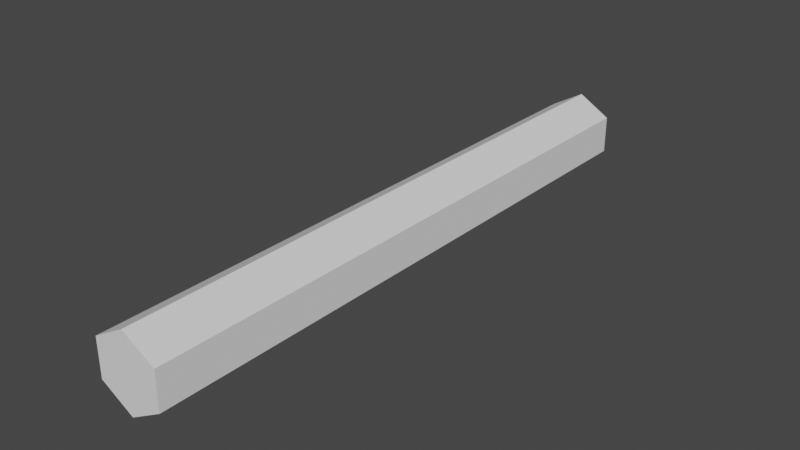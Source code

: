 # Source: hitscan.blend  (saved by Blender 3.6.11; exported with 4.5.12 LTS)
import bpy
from mathutils import Matrix  # noqa: F401  (used for matrix-valued properties, if any)

bpy.ops.wm.read_factory_settings(use_empty=True)
scene = bpy.context.scene
scene.name = 'Scene'

# ---- world
world_world = bpy.data.worlds.new('World'); scene.world = world_world
world_world.use_nodes = True; world_world.node_tree.nodes.clear()
_N = world_world.node_tree.nodes; _L = world_world.node_tree.links
n0 = _N.new('ShaderNodeOutputWorld'); n0.name = 'World Output'; n0.location = (300, 300)
n1 = _N.new('ShaderNodeBackground'); n1.name = 'Background'; n1.location = (10, 300)
n1.inputs[0].default_value = (0.05088, 0.05088, 0.05088, 1.0)
_L.new(n1.outputs[0], n0.inputs[0])
n0.is_active_output = True
world_world.color = (0.05088, 0.05088, 0.05088)
world_world.use_sun_shadow = False
world_world.sun_shadow_jitter_overblur = 0.0

# ---- meshes
me_cylinder = bpy.data.meshes.new('Cylinder')
me_cylinder.from_pydata([(0.0, 0.0625, -0.5), (0.0, 0.0625, 0.5), (0.05413, 0.03125, -0.5), (0.05413, 0.03125, 0.5), (0.05413, -0.03125, -0.5), (0.05413, -0.03125, 0.5), (0.0, -0.0625, -0.5), (0.0, -0.0625, 0.5), (-0.05413, -0.03125, -0.5), (-0.05413, -0.03125, 0.5), (-0.05413, 0.03125, -0.5), (-0.05413, 0.03125, 0.5)], [], [(0, 1, 3, 2), (2, 3, 5, 4), (4, 5, 7, 6), (6, 7, 9, 8), (3, 1, 11, 9, 7, 5), (8, 9, 11, 10), (10, 11, 1, 0), (0, 2, 4, 6, 8, 10)])
_uv = me_cylinder.uv_layers.new(name='UVMap')
_uv.uv.foreach_set('vector', [1.0, 0.5, 1.0, 1.0, 0.8333, 1.0, 0.8333, 0.5, 0.8333, 0.5, 0.8333, 1.0, 0.6667, 1.0, 0.6667, 0.5, 0.6667, 0.5, 0.6667, 1.0, 0.5, 1.0, 0.5, 0.5, 0.5, 0.5, 0.5, 1.0, 0.3333, 1.0, 0.3333, 0.5, 0.4578, 0.37, 0.25, 0.49, 0.04215, 0.37, 0.04215, 0.13, 0.25, 0.01, 0.4578, 0.13, 0.3333, 0.5, 0.3333, 1.0, 0.1667, 1.0, 0.1667, 0.5, 0.1667, 0.5, 0.1667, 1.0, -8.941e-08, 1.0, -8.941e-08, 0.5, 0.75, 0.49, 0.9578, 0.37, 0.9578, 0.13, 0.75, 0.01, 0.5422, 0.13, 0.5422, 0.37])
me_cylinder.update()
arm_armature_001 = bpy.data.armatures.new('Armature.001')  # bones are not reproduced

# ---- objects
ob_cylinder = bpy.data.objects.new('Cylinder', me_cylinder)
ob_armature = bpy.data.objects.new('Armature', arm_armature_001)

# ---- transforms, parenting, visibility, modifiers, constraints
ob_cylinder.parent = ob_armature
ob_cylinder.location = (0.0, 0.5, 0.0)
ob_cylinder.rotation_euler = (1.571, 0.0, 0.0)
_vg = ob_cylinder.vertex_groups.new(name='End')
for _i, _w in zip([1, 3, 5, 7, 9, 11], [1.0, 0.9983, 0.9977, 0.9979, 0.9977, 0.9985]): _vg.add([_i], _w, 'REPLACE')
_vg = ob_cylinder.vertex_groups.new(name='Start')
for _i, _w in zip([0, 2, 4, 6, 8, 10], [1.0, 0.9983, 0.998, 0.9976, 0.9979, 0.9982]): _vg.add([_i], _w, 'REPLACE')
_m = ob_cylinder.modifiers.new('Armature', 'ARMATURE')
_m.object = ob_armature
ob_armature.location = (0.0, 0.0, 0.0)

# ---- collection membership
scene.collection.objects.link(ob_cylinder)
scene.collection.objects.link(ob_armature)

# ---- scene / render settings (as saved in the file)
scene.frame_start = 1; scene.frame_end = 250; scene.frame_set(1)
scene.render.engine = 'BLENDER_EEVEE_NEXT'
scene.cycles.sampling_pattern = 'TABULATED_SOBOL'
scene.view_settings.view_transform = 'Filmic'
bpy.context.view_layer.update()

# ---- added for rendering (the .blend has no active camera and no usable light): camera, sun
cam_auto = bpy.data.cameras.new('AutoCamera')
cam_auto.lens = 50.0
cam_auto.sensor_width = 36.0
cam_auto.clip_end = 1000.0
ob_auto_camera = bpy.data.objects.new('AutoCamera', cam_auto)
scene.collection.objects.link(ob_auto_camera)
ob_auto_camera.location = (0.937789, -0.625347, 0.750231)
ob_auto_camera.rotation_euler = (1.09748, -7.21219e-08, 0.694738)
scene.camera = ob_auto_camera
light_auto_sun = bpy.data.lights.new('AutoSun', 'SUN')
light_auto_sun.energy = 3.0
light_auto_sun.angle = 0.0523599
ob_auto_sun = bpy.data.objects.new('AutoSun', light_auto_sun)
scene.collection.objects.link(ob_auto_sun)
ob_auto_sun.rotation_euler = (0.872665, 0.174533, 0.523599)
bpy.context.view_layer.update()
